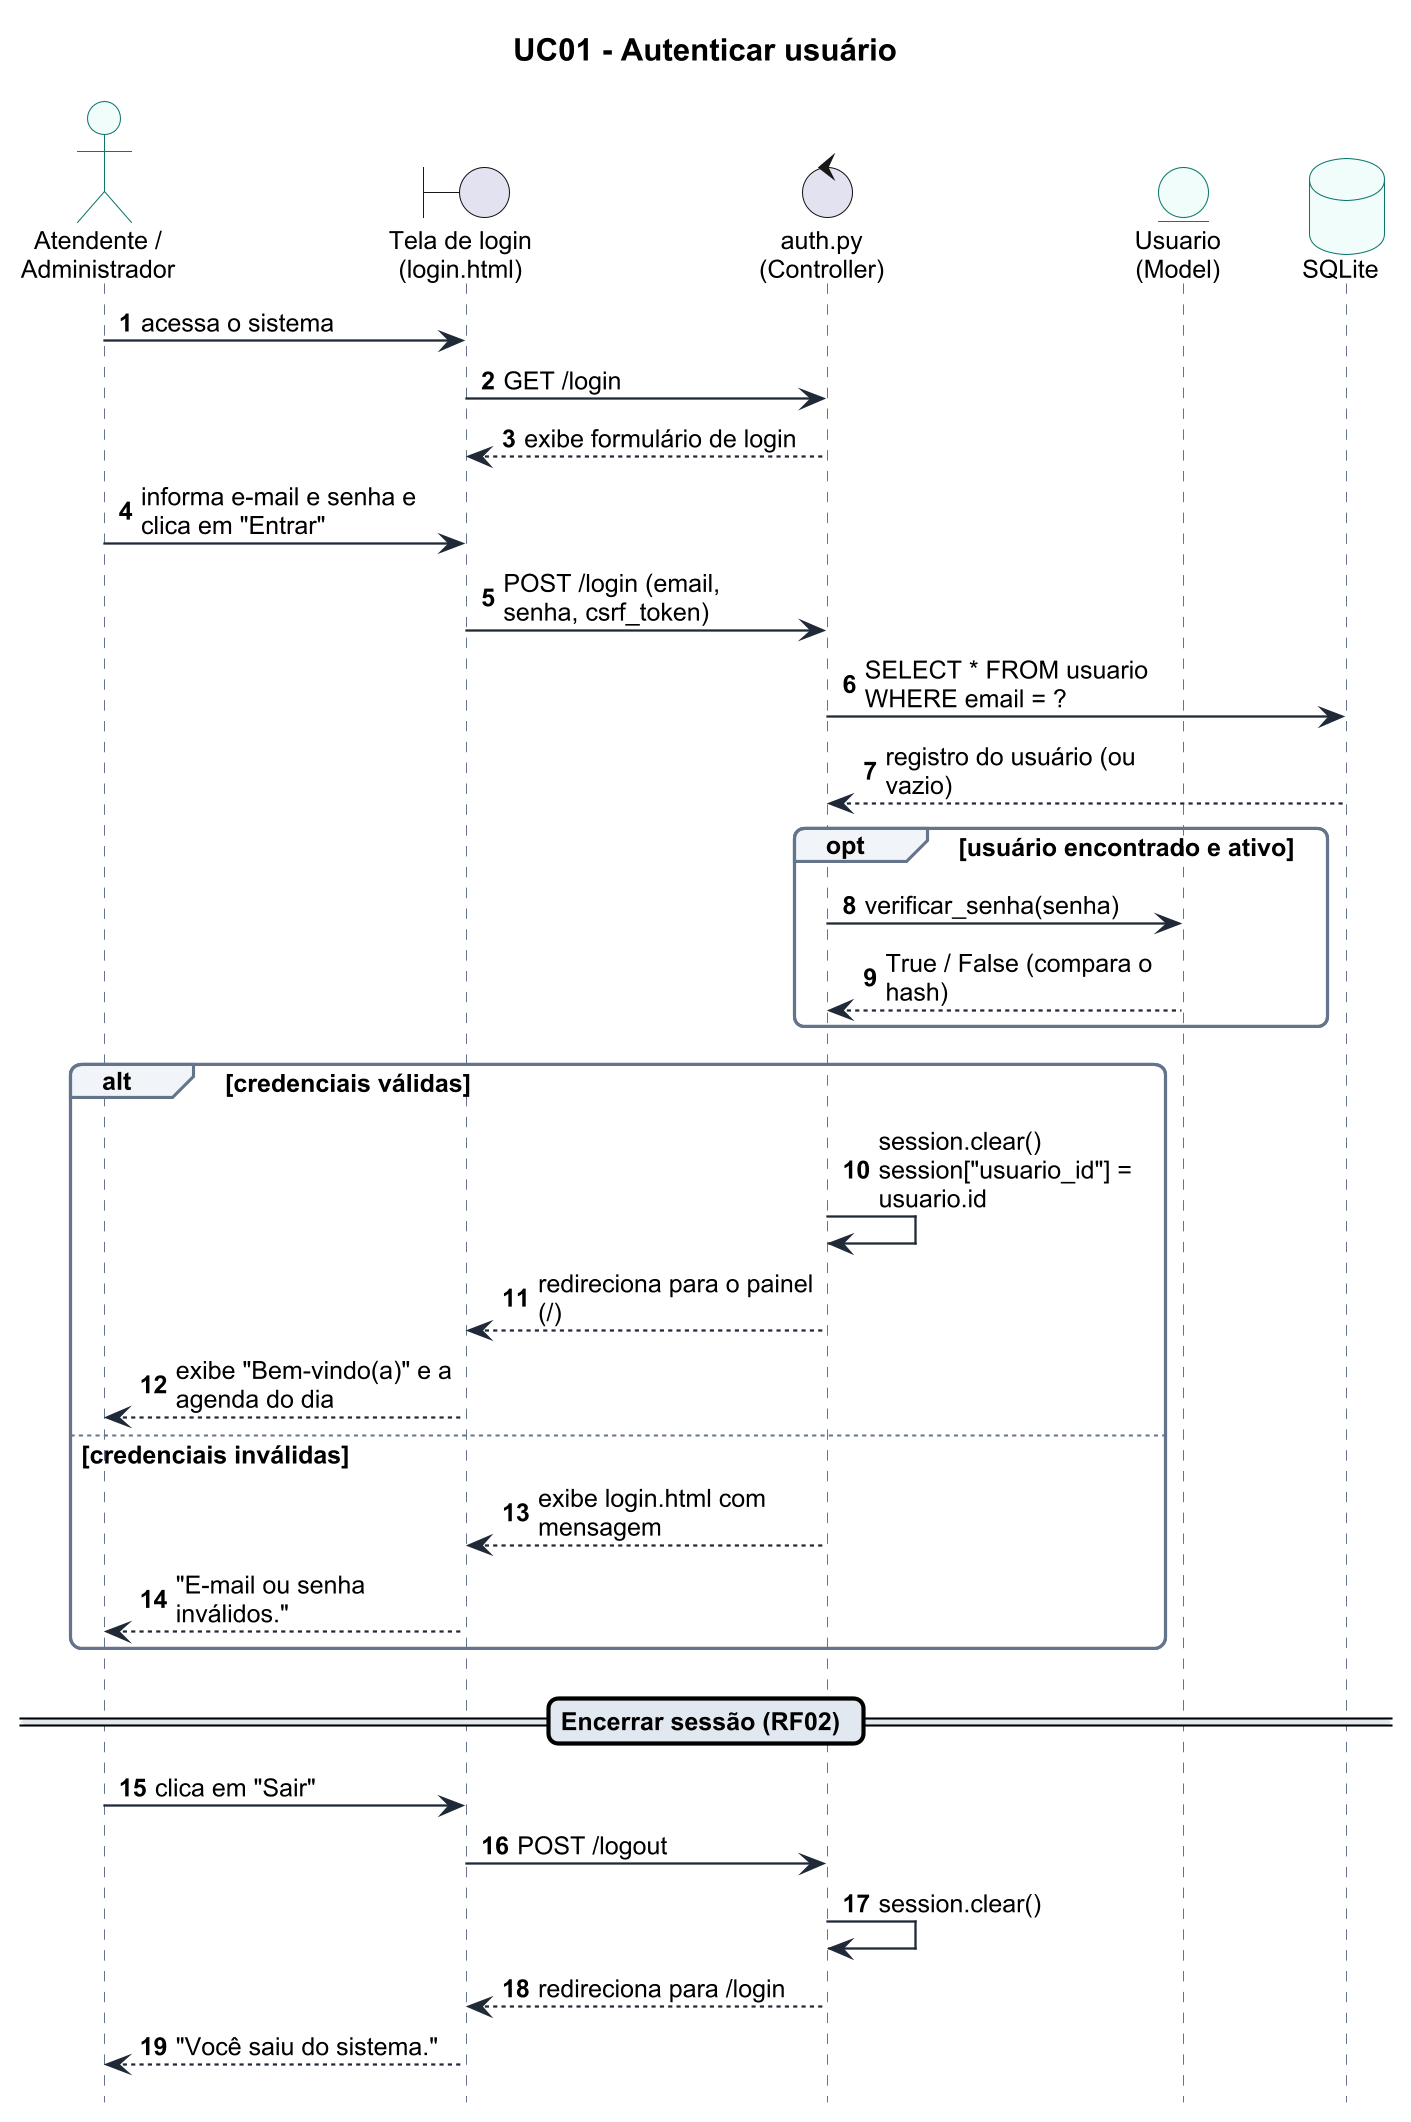

The diagram above was rendered by PlantUML. Its source (embedded in the PNG):
@startuml 05_seq_uc01_autenticar
!include _estilo.iuml
skinparam maxMessageSize 140
title UC01 - Autenticar usuário
hide footbox
autonumber

actor "Atendente /\nAdministrador" as A
boundary "Tela de login\n(login.html)" as T
control "auth.py\n(Controller)" as C
entity "Usuario\n(Model)" as M
database "SQLite" as DB

A -> T : acessa o sistema
T -> C : GET /login
C --> T : exibe formulário de login
A -> T : informa e-mail e senha e clica em "Entrar"
T -> C : POST /login (email, senha, csrf_token)
C -> DB : SELECT * FROM usuario WHERE email = ?
DB --> C : registro do usuário (ou vazio)

opt usuário encontrado e ativo
  C -> M : verificar_senha(senha)
  M --> C : True / False (compara o hash)
end

alt credenciais válidas
  C -> C : session.clear()\nsession["usuario_id"] = usuario.id
  C --> T : redireciona para o painel (/)
  T --> A : exibe "Bem-vindo(a)" e a agenda do dia
else credenciais inválidas
  C --> T : exibe login.html com mensagem
  T --> A : "E-mail ou senha inválidos."
end

== Encerrar sessão (RF02) ==
A -> T : clica em "Sair"
T -> C : POST /logout
C -> C : session.clear()
C --> T : redireciona para /login
T --> A : "Você saiu do sistema."
@enduml